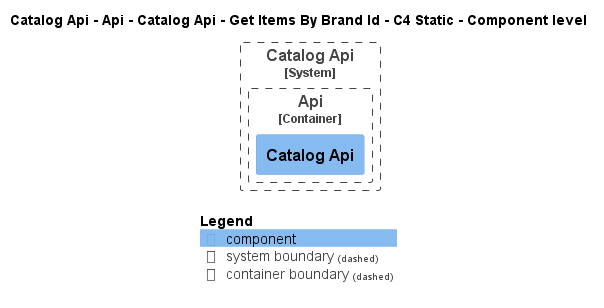

The diagram above was rendered by PlantUML. Its source (embedded in the PNG):
@startuml
!pragma layout smetana
!include ..\..\..\..\..\..\..\..\.c4s\C4_Component.puml

AddElementTag("state:new", $bgColor=green, $fontColor=#ffffff, $borderColor=green, $shadowing="False")
AddElementTag("state:changed", $bgColor=orange, $fontColor=#ffffff, $borderColor=orange, $shadowing="False")
AddElementTag("state:removed", $bgColor=red, $fontColor=#ffffff, $borderColor=red, $shadowing="False")

AddRelTag("state:new", $textColor=green, $lineColor=green)
AddRelTag("state:changed", $textColor=orange, $lineColor=orange)
AddRelTag("state:removed", $textColor=red, $lineColor=red)

SHOW_PERSON_PORTRAIT()
LAYOUT_TOP_DOWN()

skinparam linetype polyline

title Catalog Api - Api - Catalog Api - Get Items By Brand Id - C4 Static - Component level


System_Boundary(dotnet.eShop.Architecture.SoftwareSystems.CatalogApi, "Catalog Api") {
    
Container_Boundary(dotnet.eShop.Architecture.SoftwareSystems.CatalogApi.Containers.Api, "Api") {
    Component(dotnet.eShop.Architecture.SoftwareSystems.CatalogApi.Containers.Api.Components.CatalogApi, "Catalog Api", "", "")
}
}



SHOW_LEGEND()
@enduml